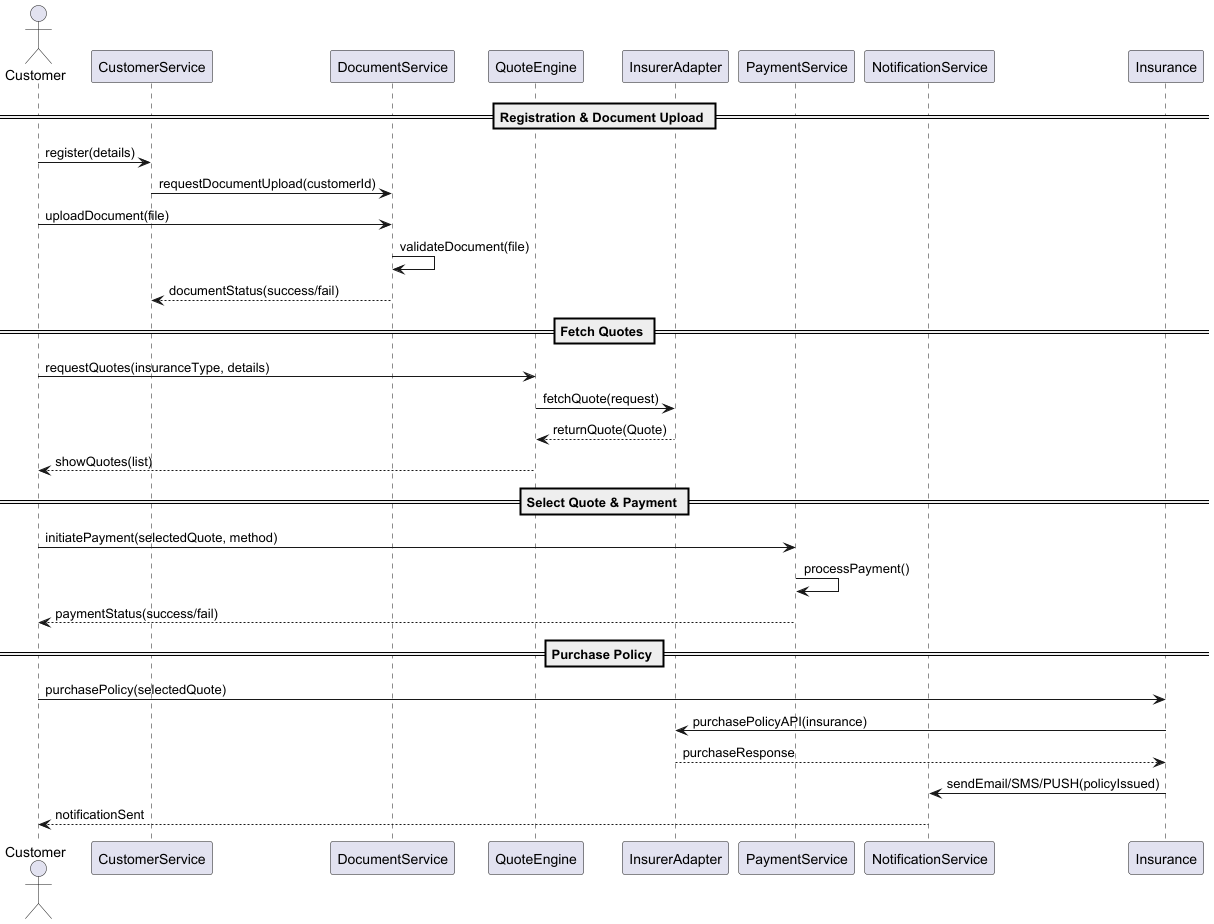

The diagram above was rendered by PlantUML. Its source (embedded in the PNG):
@startuml
actor Customer
participant CustomerService
participant DocumentService
participant QuoteEngine
participant InsurerAdapter
participant PaymentService
participant NotificationService
participant Insurance

== Registration & Document Upload ==
Customer -> CustomerService: register(details)
CustomerService -> DocumentService: requestDocumentUpload(customerId)
Customer -> DocumentService: uploadDocument(file)
DocumentService -> DocumentService: validateDocument(file)
DocumentService --> CustomerService: documentStatus(success/fail)

== Fetch Quotes ==
Customer -> QuoteEngine: requestQuotes(insuranceType, details)
QuoteEngine -> InsurerAdapter: fetchQuote(request)
InsurerAdapter --> QuoteEngine: returnQuote(Quote)
QuoteEngine --> Customer: showQuotes(list)

== Select Quote & Payment ==
Customer -> PaymentService: initiatePayment(selectedQuote, method)
PaymentService -> PaymentService: processPayment()
PaymentService --> Customer: paymentStatus(success/fail)

== Purchase Policy ==
Customer -> Insurance: purchasePolicy(selectedQuote)
Insurance -> InsurerAdapter: purchasePolicyAPI(insurance)
InsurerAdapter --> Insurance: purchaseResponse
Insurance -> NotificationService: sendEmail/SMS/PUSH(policyIssued)
NotificationService --> Customer: notificationSent

@enduml